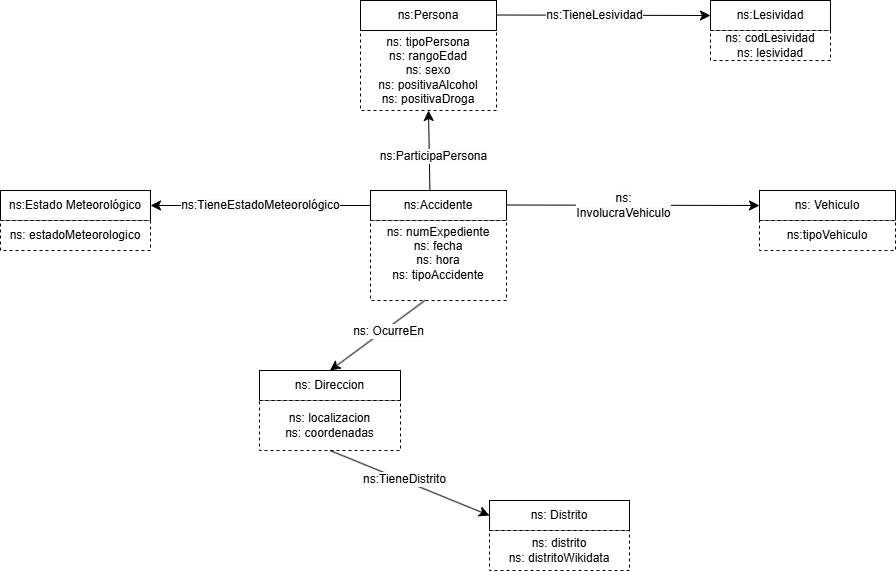

The diagram above was exported from draw.io. Its source (the exported page's mxGraphModel, read from the mxfile embedded in the PNG):
<mxGraphModel dx="1699" dy="443" grid="1" gridSize="10" guides="1" tooltips="1" connect="1" arrows="1" fold="1" page="1" pageScale="1" pageWidth="827" pageHeight="1169" math="0" shadow="0">
  <root>
    <mxCell id="0" />
    <mxCell id="1" parent="0" />
    <mxCell id="_16mTTLeti0avKE01inG-14" value="ns:Accidente" style="rounded=0;whiteSpace=wrap;html=1;snapToPoint=1;points=[[0.1,0],[0.2,0],[0.3,0],[0.4,0],[0.5,0],[0.6,0],[0.7,0],[0.8,0],[0.9,0],[0,0.1],[0,0.3],[0,0.5],[0,0.7],[0,0.9],[0.1,1],[0.2,1],[0.3,1],[0.4,1],[0.5,1],[0.6,1],[0.7,1],[0.8,1],[0.9,1],[1,0.1],[1,0.3],[1,0.5],[1,0.7],[1,0.9]];" parent="1" vertex="1">
      <mxGeometry x="361" y="339.9999999999999" width="136" height="30" as="geometry" />
    </mxCell>
    <mxCell id="_16mTTLeti0avKE01inG-17" value="ns: Vehiculo" style="rounded=0;whiteSpace=wrap;html=1;snapToPoint=1;points=[[0.1,0],[0.2,0],[0.3,0],[0.4,0],[0.5,0],[0.6,0],[0.7,0],[0.8,0],[0.9,0],[0,0.1],[0,0.3],[0,0.5],[0,0.7],[0,0.9],[0.1,1],[0.2,1],[0.3,1],[0.4,1],[0.5,1],[0.6,1],[0.7,1],[0.8,1],[0.9,1],[1,0.1],[1,0.3],[1,0.5],[1,0.7],[1,0.9]];" parent="1" vertex="1">
      <mxGeometry x="750" y="339.9999999999999" width="136" height="30" as="geometry" />
    </mxCell>
    <mxCell id="36jo2nnOKAHmKhZe9P3a-2" value="ns:Estado Meteorológico" style="rounded=0;whiteSpace=wrap;html=1;snapToPoint=1;points=[[0.1,0],[0.2,0],[0.3,0],[0.4,0],[0.5,0],[0.6,0],[0.7,0],[0.8,0],[0.9,0],[0,0.1],[0,0.3],[0,0.5],[0,0.7],[0,0.9],[0.1,1],[0.2,1],[0.3,1],[0.4,1],[0.5,1],[0.6,1],[0.7,1],[0.8,1],[0.9,1],[1,0.1],[1,0.3],[1,0.5],[1,0.7],[1,0.9]];" parent="1" vertex="1">
      <mxGeometry x="-9" y="340" width="150" height="30" as="geometry" />
    </mxCell>
    <mxCell id="36jo2nnOKAHmKhZe9P3a-3" value="ns: Direccion" style="rounded=0;whiteSpace=wrap;html=1;snapToPoint=1;points=[[0.1,0],[0.2,0],[0.3,0],[0.4,0],[0.5,0],[0.6,0],[0.7,0],[0.8,0],[0.9,0],[0,0.1],[0,0.3],[0,0.5],[0,0.7],[0,0.9],[0.1,1],[0.2,1],[0.3,1],[0.4,1],[0.5,1],[0.6,1],[0.7,1],[0.8,1],[0.9,1],[1,0.1],[1,0.3],[1,0.5],[1,0.7],[1,0.9]];" parent="1" vertex="1">
      <mxGeometry x="250" y="520" width="141" height="30" as="geometry" />
    </mxCell>
    <mxCell id="36jo2nnOKAHmKhZe9P3a-5" value="ns:Lesividad" style="rounded=0;whiteSpace=wrap;html=1;snapToPoint=1;points=[[0.1,0],[0.2,0],[0.3,0],[0.4,0],[0.5,0],[0.6,0],[0.7,0],[0.8,0],[0.9,0],[0,0.1],[0,0.3],[0,0.5],[0,0.7],[0,0.9],[0.1,1],[0.2,1],[0.3,1],[0.4,1],[0.5,1],[0.6,1],[0.7,1],[0.8,1],[0.9,1],[1,0.1],[1,0.3],[1,0.5],[1,0.7],[1,0.9]];" parent="1" vertex="1">
      <mxGeometry x="701" y="150.00000000000023" width="120" height="30" as="geometry" />
    </mxCell>
    <mxCell id="36jo2nnOKAHmKhZe9P3a-31" value="&lt;div&gt;ns: numExpediente&lt;/div&gt;&lt;div&gt;ns: fecha&lt;/div&gt;&lt;div&gt;ns: hora&lt;/div&gt;ns: tipoAccidente&lt;div&gt;&lt;br&gt;&lt;/div&gt;" style="rounded=0;whiteSpace=wrap;html=1;snapToPoint=1;points=[[0.1,0],[0.2,0],[0.3,0],[0.4,0],[0.5,0],[0.6,0],[0.7,0],[0.8,0],[0.9,0],[0,0.1],[0,0.3],[0,0.5],[0,0.7],[0,0.9],[0.1,1],[0.2,1],[0.3,1],[0.4,1],[0.5,1],[0.6,1],[0.7,1],[0.8,1],[0.9,1],[1,0.1],[1,0.3],[1,0.5],[1,0.7],[1,0.9]];dashed=1;" parent="1" vertex="1">
      <mxGeometry x="361" y="370" width="136" height="80" as="geometry" />
    </mxCell>
    <mxCell id="36jo2nnOKAHmKhZe9P3a-34" value="&lt;div&gt;ns: tipoPersona&lt;/div&gt;ns: rangoEdad&lt;div&gt;ns: sexo&lt;/div&gt;&lt;div&gt;&lt;div&gt;ns: positivaAlcohol&lt;/div&gt;&lt;div&gt;ns: positivaDroga&lt;/div&gt;&lt;/div&gt;" style="rounded=0;whiteSpace=wrap;html=1;snapToPoint=1;points=[[0.1,0],[0.2,0],[0.3,0],[0.4,0],[0.5,0],[0.6,0],[0.7,0],[0.8,0],[0.9,0],[0,0.1],[0,0.3],[0,0.5],[0,0.7],[0,0.9],[0.1,1],[0.2,1],[0.3,1],[0.4,1],[0.5,1],[0.6,1],[0.7,1],[0.8,1],[0.9,1],[1,0.1],[1,0.3],[1,0.5],[1,0.7],[1,0.9]];dashed=1;" parent="1" vertex="1">
      <mxGeometry x="351" y="180" width="136" height="80" as="geometry" />
    </mxCell>
    <mxCell id="36jo2nnOKAHmKhZe9P3a-35" value="ns:Persona" style="rounded=0;whiteSpace=wrap;html=1;snapToPoint=1;points=[[0.1,0],[0.2,0],[0.3,0],[0.4,0],[0.5,0],[0.6,0],[0.7,0],[0.8,0],[0.9,0],[0,0.1],[0,0.3],[0,0.5],[0,0.7],[0,0.9],[0.1,1],[0.2,1],[0.3,1],[0.4,1],[0.5,1],[0.6,1],[0.7,1],[0.8,1],[0.9,1],[1,0.1],[1,0.3],[1,0.5],[1,0.7],[1,0.9]];" parent="1" vertex="1">
      <mxGeometry x="351" y="149.9999999999999" width="136" height="30" as="geometry" />
    </mxCell>
    <mxCell id="ncHqmKdPYwrYiiI9rRCc-7" value="" style="endArrow=classic;html=1;exitX=1;exitY=0.5;exitDx=0;exitDy=0;entryX=0;entryY=0.5;entryDx=0;entryDy=0;endSize=8;arcSize=0;rounded=0;" parent="1" target="_16mTTLeti0avKE01inG-17" edge="1">
      <mxGeometry width="50" height="50" relative="1" as="geometry">
        <mxPoint x="497" y="354.5" as="sourcePoint" />
        <mxPoint x="671" y="354.5" as="targetPoint" />
      </mxGeometry>
    </mxCell>
    <mxCell id="ncHqmKdPYwrYiiI9rRCc-8" value="&lt;span style=&quot;text-wrap-mode: wrap; background-color: rgb(251, 251, 251);&quot;&gt;ns: InvolucraVehiculo&lt;/span&gt;" style="text;html=1;align=center;verticalAlign=middle;resizable=0;points=[];labelBackgroundColor=#ffffff;" parent="ncHqmKdPYwrYiiI9rRCc-7" vertex="1" connectable="0">
      <mxGeometry x="-0.1269" relative="1" as="geometry">
        <mxPoint x="7" as="offset" />
      </mxGeometry>
    </mxCell>
    <mxCell id="ncHqmKdPYwrYiiI9rRCc-14" value="ns:tipoVehiculo" style="rounded=0;whiteSpace=wrap;html=1;snapToPoint=1;points=[[0.1,0],[0.2,0],[0.3,0],[0.4,0],[0.5,0],[0.6,0],[0.7,0],[0.8,0],[0.9,0],[0,0.1],[0,0.3],[0,0.5],[0,0.7],[0,0.9],[0.1,1],[0.2,1],[0.3,1],[0.4,1],[0.5,1],[0.6,1],[0.7,1],[0.8,1],[0.9,1],[1,0.1],[1,0.3],[1,0.5],[1,0.7],[1,0.9]];dashed=1;" parent="1" vertex="1">
      <mxGeometry x="750" y="369.9999999999999" width="136" height="30" as="geometry" />
    </mxCell>
    <mxCell id="ncHqmKdPYwrYiiI9rRCc-18" value="" style="endArrow=classic;html=1;exitX=0.4;exitY=1;exitDx=0;exitDy=0;entryX=0.5;entryY=0;entryDx=0;entryDy=0;endSize=8;arcSize=0;rounded=0;" parent="1" source="36jo2nnOKAHmKhZe9P3a-31" target="36jo2nnOKAHmKhZe9P3a-3" edge="1">
      <mxGeometry width="50" height="50" relative="1" as="geometry">
        <mxPoint x="421" y="460" as="sourcePoint" />
        <mxPoint x="595" y="460" as="targetPoint" />
      </mxGeometry>
    </mxCell>
    <mxCell id="ncHqmKdPYwrYiiI9rRCc-19" value="ns:&amp;nbsp;&lt;span style=&quot;text-wrap-mode: wrap; background-color: rgb(251, 251, 251);&quot;&gt;OcurreEn&lt;/span&gt;" style="text;html=1;align=center;verticalAlign=middle;resizable=0;points=[];labelBackgroundColor=#ffffff;" parent="ncHqmKdPYwrYiiI9rRCc-18" vertex="1" connectable="0">
      <mxGeometry x="-0.1269" relative="1" as="geometry">
        <mxPoint x="4.17" as="offset" />
      </mxGeometry>
    </mxCell>
    <mxCell id="ncHqmKdPYwrYiiI9rRCc-26" value="" style="endArrow=classic;html=1;exitX=0;exitY=0.5;exitDx=0;exitDy=0;entryX=1;entryY=0.5;entryDx=0;entryDy=0;endSize=8;arcSize=0;rounded=0;" parent="1" source="_16mTTLeti0avKE01inG-14" target="36jo2nnOKAHmKhZe9P3a-2" edge="1">
      <mxGeometry width="50" height="50" relative="1" as="geometry">
        <mxPoint x="161" y="270" as="sourcePoint" />
        <mxPoint x="335" y="270" as="targetPoint" />
      </mxGeometry>
    </mxCell>
    <mxCell id="ncHqmKdPYwrYiiI9rRCc-27" value="ns:T&lt;span style=&quot;text-wrap-mode: wrap; background-color: rgb(251, 251, 251);&quot;&gt;ieneEstadoMeteorológico&lt;/span&gt;" style="text;html=1;align=center;verticalAlign=middle;resizable=0;points=[];labelBackgroundColor=#ffffff;" parent="ncHqmKdPYwrYiiI9rRCc-26" vertex="1" connectable="0">
      <mxGeometry x="-0.1269" relative="1" as="geometry">
        <mxPoint x="-15" as="offset" />
      </mxGeometry>
    </mxCell>
    <mxCell id="ncHqmKdPYwrYiiI9rRCc-30" value="" style="endArrow=classic;html=1;exitX=0.4;exitY=0;exitDx=0;exitDy=0;endSize=8;arcSize=0;rounded=0;entryX=0.5;entryY=1;entryDx=0;entryDy=0;" parent="1" target="36jo2nnOKAHmKhZe9P3a-34" edge="1">
      <mxGeometry width="50" height="50" relative="1" as="geometry">
        <mxPoint x="420.4000000000001" y="339.9999999999999" as="sourcePoint" />
        <mxPoint x="420" y="250" as="targetPoint" />
      </mxGeometry>
    </mxCell>
    <mxCell id="ncHqmKdPYwrYiiI9rRCc-31" value="ns:P&lt;span style=&quot;text-wrap-mode: wrap; background-color: rgb(251, 251, 251);&quot;&gt;articipaPersona&lt;/span&gt;" style="text;html=1;align=center;verticalAlign=middle;resizable=0;points=[];labelBackgroundColor=#ffffff;" parent="ncHqmKdPYwrYiiI9rRCc-30" vertex="1" connectable="0">
      <mxGeometry x="-0.1269" relative="1" as="geometry">
        <mxPoint x="4.17" as="offset" />
      </mxGeometry>
    </mxCell>
    <mxCell id="ncHqmKdPYwrYiiI9rRCc-34" value="" style="endArrow=classic;html=1;exitX=1;exitY=0.5;exitDx=0;exitDy=0;entryX=0;entryY=0.5;entryDx=0;entryDy=0;endSize=8;arcSize=0;rounded=0;" parent="1" target="36jo2nnOKAHmKhZe9P3a-5" edge="1">
      <mxGeometry width="50" height="50" relative="1" as="geometry">
        <mxPoint x="487" y="164.5" as="sourcePoint" />
        <mxPoint x="661" y="164.5" as="targetPoint" />
      </mxGeometry>
    </mxCell>
    <mxCell id="ncHqmKdPYwrYiiI9rRCc-35" value="ns:&lt;span style=&quot;text-wrap-mode: wrap; background-color: rgb(251, 251, 251);&quot;&gt;TieneLesividad&lt;/span&gt;" style="text;html=1;align=center;verticalAlign=middle;resizable=0;points=[];labelBackgroundColor=#ffffff;" parent="ncHqmKdPYwrYiiI9rRCc-34" vertex="1" connectable="0">
      <mxGeometry x="-0.1269" relative="1" as="geometry">
        <mxPoint x="4.17" as="offset" />
      </mxGeometry>
    </mxCell>
    <mxCell id="ncHqmKdPYwrYiiI9rRCc-36" value="&lt;div&gt;ns: codLesividad&lt;/div&gt;ns: lesividad" style="rounded=0;whiteSpace=wrap;html=1;snapToPoint=1;points=[[0.1,0],[0.2,0],[0.3,0],[0.4,0],[0.5,0],[0.6,0],[0.7,0],[0.8,0],[0.9,0],[0,0.1],[0,0.3],[0,0.5],[0,0.7],[0,0.9],[0.1,1],[0.2,1],[0.3,1],[0.4,1],[0.5,1],[0.6,1],[0.7,1],[0.8,1],[0.9,1],[1,0.1],[1,0.3],[1,0.5],[1,0.7],[1,0.9]];dashed=1;" parent="1" vertex="1">
      <mxGeometry x="701" y="180" width="120" height="30" as="geometry" />
    </mxCell>
    <mxCell id="ncHqmKdPYwrYiiI9rRCc-38" value="ns: localizacion&lt;div&gt;ns: coordenadas&lt;/div&gt;" style="rounded=0;whiteSpace=wrap;html=1;snapToPoint=1;points=[[0.1,0],[0.2,0],[0.3,0],[0.4,0],[0.5,0],[0.6,0],[0.7,0],[0.8,0],[0.9,0],[0,0.1],[0,0.3],[0,0.5],[0,0.7],[0,0.9],[0.1,1],[0.2,1],[0.3,1],[0.4,1],[0.5,1],[0.6,1],[0.7,1],[0.8,1],[0.9,1],[1,0.1],[1,0.3],[1,0.5],[1,0.7],[1,0.9]];dashed=1;" parent="1" vertex="1">
      <mxGeometry x="250" y="550" width="141" height="50" as="geometry" />
    </mxCell>
    <mxCell id="ncHqmKdPYwrYiiI9rRCc-42" value="ns: estadoMeteorologico" style="rounded=0;whiteSpace=wrap;html=1;snapToPoint=1;points=[[0.1,0],[0.2,0],[0.3,0],[0.4,0],[0.5,0],[0.6,0],[0.7,0],[0.8,0],[0.9,0],[0,0.1],[0,0.3],[0,0.5],[0,0.7],[0,0.9],[0.1,1],[0.2,1],[0.3,1],[0.4,1],[0.5,1],[0.6,1],[0.7,1],[0.8,1],[0.9,1],[1,0.1],[1,0.3],[1,0.5],[1,0.7],[1,0.9]];dashed=1;" parent="1" vertex="1">
      <mxGeometry x="-9" y="370" width="150" height="30" as="geometry" />
    </mxCell>
    <mxCell id="TXMq0y5MVosTttTnzXW7-7" value="ns: Distrito" style="rounded=0;whiteSpace=wrap;html=1;snapToPoint=1;points=[[0.1,0],[0.2,0],[0.3,0],[0.4,0],[0.5,0],[0.6,0],[0.7,0],[0.8,0],[0.9,0],[0,0.1],[0,0.3],[0,0.5],[0,0.7],[0,0.9],[0.1,1],[0.2,1],[0.3,1],[0.4,1],[0.5,1],[0.6,1],[0.7,1],[0.8,1],[0.9,1],[1,0.1],[1,0.3],[1,0.5],[1,0.7],[1,0.9]];" vertex="1" parent="1">
      <mxGeometry x="480" y="650" width="140" height="30" as="geometry" />
    </mxCell>
    <mxCell id="TXMq0y5MVosTttTnzXW7-9" value="" style="endArrow=classic;html=1;entryX=0;entryY=0.5;entryDx=0;entryDy=0;endSize=8;arcSize=0;rounded=0;exitX=0.5;exitY=1;exitDx=0;exitDy=0;" edge="1" source="ncHqmKdPYwrYiiI9rRCc-38" target="TXMq0y5MVosTttTnzXW7-7" parent="1">
      <mxGeometry width="50" height="50" relative="1" as="geometry">
        <mxPoint x="320" y="610" as="sourcePoint" />
        <mxPoint x="434.0000000000002" y="788.3299999999999" as="targetPoint" />
      </mxGeometry>
    </mxCell>
    <mxCell id="TXMq0y5MVosTttTnzXW7-10" value="ns:TieneDistrito" style="text;html=1;align=center;verticalAlign=middle;resizable=0;points=[];labelBackgroundColor=#ffffff;" vertex="1" connectable="0" parent="TXMq0y5MVosTttTnzXW7-9">
      <mxGeometry x="-0.1269" relative="1" as="geometry">
        <mxPoint x="4.17" as="offset" />
      </mxGeometry>
    </mxCell>
    <mxCell id="TXMq0y5MVosTttTnzXW7-11" value="ns: distrito&lt;div&gt;ns: distritoWikidata&lt;/div&gt;" style="rounded=0;whiteSpace=wrap;html=1;snapToPoint=1;points=[[0.1,0],[0.2,0],[0.3,0],[0.4,0],[0.5,0],[0.6,0],[0.7,0],[0.8,0],[0.9,0],[0,0.1],[0,0.3],[0,0.5],[0,0.7],[0,0.9],[0.1,1],[0.2,1],[0.3,1],[0.4,1],[0.5,1],[0.6,1],[0.7,1],[0.8,1],[0.9,1],[1,0.1],[1,0.3],[1,0.5],[1,0.7],[1,0.9]];dashed=1;" vertex="1" parent="1">
      <mxGeometry x="480" y="680" width="140" height="40" as="geometry" />
    </mxCell>
  </root>
</mxGraphModel>